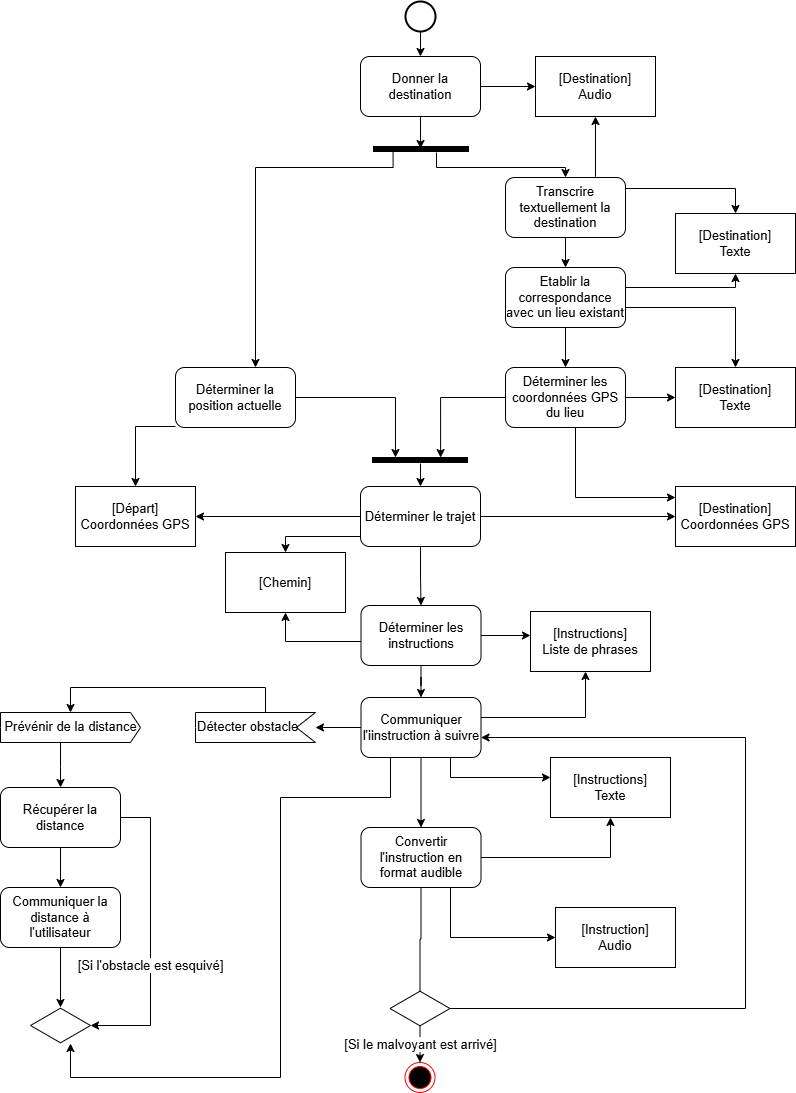

The diagram above was exported from draw.io. Its source (the exported page's mxGraphModel, read from the mxfile embedded in the PNG):
<mxGraphModel dx="880" dy="472" grid="1" gridSize="10" guides="1" tooltips="1" connect="1" arrows="1" fold="1" page="1" pageScale="1" pageWidth="850" pageHeight="1100" math="0" shadow="0">
  <root>
    <mxCell id="0" />
    <mxCell id="1" parent="0" />
    <mxCell id="SRYTaOIcS17HIOgJ5EaV-29" style="edgeStyle=orthogonalEdgeStyle;rounded=0;orthogonalLoop=1;jettySize=auto;html=1;entryX=0.4;entryY=0.505;entryDx=0;entryDy=0;entryPerimeter=0;fontSize=13;" parent="1" source="SRYTaOIcS17HIOgJ5EaV-1" target="nbTs5fxbyuXHQgUIyqHI-1" edge="1">
      <mxGeometry relative="1" as="geometry">
        <mxPoint x="460" y="189" as="targetPoint" />
      </mxGeometry>
    </mxCell>
    <mxCell id="SRYTaOIcS17HIOgJ5EaV-32" style="edgeStyle=orthogonalEdgeStyle;rounded=0;orthogonalLoop=1;jettySize=auto;html=1;fontSize=13;" parent="1" source="SRYTaOIcS17HIOgJ5EaV-1" target="SRYTaOIcS17HIOgJ5EaV-2" edge="1">
      <mxGeometry relative="1" as="geometry" />
    </mxCell>
    <mxCell id="SRYTaOIcS17HIOgJ5EaV-1" value="Donner la destination" style="rounded=1;whiteSpace=wrap;html=1;fontSize=13;" parent="1" vertex="1">
      <mxGeometry x="400" y="59" width="120" height="60" as="geometry" />
    </mxCell>
    <mxCell id="SRYTaOIcS17HIOgJ5EaV-2" value="[Destination]&lt;br&gt;Audio" style="rounded=0;whiteSpace=wrap;html=1;fontSize=13;" parent="1" vertex="1">
      <mxGeometry x="575" y="59" width="120" height="60" as="geometry" />
    </mxCell>
    <mxCell id="gdHJllmEGiYBbvsPCxXY-26" value="[Si le malvoyant est arrivé]" style="edgeStyle=orthogonalEdgeStyle;rounded=0;orthogonalLoop=1;jettySize=auto;html=1;startArrow=classic;startFill=1;endArrow=none;endFill=0;fontSize=13;" parent="1" source="SRYTaOIcS17HIOgJ5EaV-3" target="gdHJllmEGiYBbvsPCxXY-23" edge="1">
      <mxGeometry relative="1" as="geometry">
        <mxPoint x="745" y="1009" as="sourcePoint" />
      </mxGeometry>
    </mxCell>
    <mxCell id="SRYTaOIcS17HIOgJ5EaV-3" value="" style="ellipse;html=1;shape=endState;fillColor=#000000;strokeColor=#ff0000;fontSize=13;" parent="1" vertex="1">
      <mxGeometry x="444.5" y="1065" width="30" height="30" as="geometry" />
    </mxCell>
    <mxCell id="SRYTaOIcS17HIOgJ5EaV-5" style="edgeStyle=orthogonalEdgeStyle;rounded=0;orthogonalLoop=1;jettySize=auto;html=1;fontSize=13;" parent="1" source="SRYTaOIcS17HIOgJ5EaV-4" target="SRYTaOIcS17HIOgJ5EaV-1" edge="1">
      <mxGeometry relative="1" as="geometry" />
    </mxCell>
    <mxCell id="SRYTaOIcS17HIOgJ5EaV-4" value="" style="strokeWidth=2;html=1;shape=mxgraph.flowchart.start_2;whiteSpace=wrap;fontSize=13;" parent="1" vertex="1">
      <mxGeometry x="445" y="4" width="30" height="30" as="geometry" />
    </mxCell>
    <mxCell id="gdHJllmEGiYBbvsPCxXY-7" style="edgeStyle=orthogonalEdgeStyle;rounded=0;orthogonalLoop=1;jettySize=auto;html=1;fontSize=13;" parent="1" source="SRYTaOIcS17HIOgJ5EaV-6" target="gdHJllmEGiYBbvsPCxXY-2" edge="1">
      <mxGeometry relative="1" as="geometry">
        <Array as="points">
          <mxPoint x="175" y="429" />
        </Array>
      </mxGeometry>
    </mxCell>
    <mxCell id="SRYTaOIcS17HIOgJ5EaV-6" value="Déterminer la position actuelle" style="rounded=1;whiteSpace=wrap;html=1;fontSize=13;" parent="1" vertex="1">
      <mxGeometry x="215" y="370" width="120" height="60" as="geometry" />
    </mxCell>
    <mxCell id="gdHJllmEGiYBbvsPCxXY-3" style="edgeStyle=orthogonalEdgeStyle;rounded=0;orthogonalLoop=1;jettySize=auto;html=1;fontSize=13;" parent="1" source="SRYTaOIcS17HIOgJ5EaV-7" target="gdHJllmEGiYBbvsPCxXY-2" edge="1">
      <mxGeometry relative="1" as="geometry" />
    </mxCell>
    <mxCell id="gdHJllmEGiYBbvsPCxXY-4" style="edgeStyle=orthogonalEdgeStyle;rounded=0;orthogonalLoop=1;jettySize=auto;html=1;fontSize=13;" parent="1" source="SRYTaOIcS17HIOgJ5EaV-7" target="SRYTaOIcS17HIOgJ5EaV-14" edge="1">
      <mxGeometry relative="1" as="geometry" />
    </mxCell>
    <mxCell id="gdHJllmEGiYBbvsPCxXY-10" style="edgeStyle=orthogonalEdgeStyle;rounded=0;orthogonalLoop=1;jettySize=auto;html=1;fontSize=13;" parent="1" source="SRYTaOIcS17HIOgJ5EaV-7" target="gdHJllmEGiYBbvsPCxXY-9" edge="1">
      <mxGeometry relative="1" as="geometry">
        <Array as="points">
          <mxPoint x="325" y="539" />
        </Array>
      </mxGeometry>
    </mxCell>
    <mxCell id="MxEHHrmz4H0KKf2mu6XE-10" style="edgeStyle=orthogonalEdgeStyle;rounded=0;orthogonalLoop=1;jettySize=auto;html=1;fontSize=13;" parent="1" source="SRYTaOIcS17HIOgJ5EaV-7" target="SRYTaOIcS17HIOgJ5EaV-13" edge="1">
      <mxGeometry relative="1" as="geometry" />
    </mxCell>
    <mxCell id="SRYTaOIcS17HIOgJ5EaV-7" value="Déterminer le trajet" style="rounded=1;whiteSpace=wrap;html=1;fontSize=13;" parent="1" vertex="1">
      <mxGeometry x="400" y="489" width="120" height="60" as="geometry" />
    </mxCell>
    <mxCell id="SRYTaOIcS17HIOgJ5EaV-17" style="edgeStyle=orthogonalEdgeStyle;rounded=0;orthogonalLoop=1;jettySize=auto;html=1;fontSize=13;" parent="1" source="SRYTaOIcS17HIOgJ5EaV-9" target="SRYTaOIcS17HIOgJ5EaV-2" edge="1">
      <mxGeometry relative="1" as="geometry">
        <mxPoint x="665" y="169" as="targetPoint" />
        <Array as="points">
          <mxPoint x="635" y="179" />
          <mxPoint x="635" y="179" />
        </Array>
      </mxGeometry>
    </mxCell>
    <mxCell id="SRYTaOIcS17HIOgJ5EaV-18" style="edgeStyle=orthogonalEdgeStyle;rounded=0;orthogonalLoop=1;jettySize=auto;html=1;fontSize=13;" parent="1" source="SRYTaOIcS17HIOgJ5EaV-9" target="SRYTaOIcS17HIOgJ5EaV-15" edge="1">
      <mxGeometry relative="1" as="geometry">
        <Array as="points">
          <mxPoint x="775" y="191" />
        </Array>
        <mxPoint x="665" y="200" as="sourcePoint" />
        <mxPoint x="775" y="208" as="targetPoint" />
      </mxGeometry>
    </mxCell>
    <mxCell id="MxEHHrmz4H0KKf2mu6XE-1" style="edgeStyle=orthogonalEdgeStyle;rounded=0;orthogonalLoop=1;jettySize=auto;html=1;fontSize=13;" parent="1" source="SRYTaOIcS17HIOgJ5EaV-9" target="SRYTaOIcS17HIOgJ5EaV-11" edge="1">
      <mxGeometry relative="1" as="geometry" />
    </mxCell>
    <mxCell id="SRYTaOIcS17HIOgJ5EaV-9" value="Transcrire textuellement la destination" style="rounded=1;whiteSpace=wrap;html=1;fontSize=13;" parent="1" vertex="1">
      <mxGeometry x="545" y="180" width="120" height="60" as="geometry" />
    </mxCell>
    <mxCell id="MxEHHrmz4H0KKf2mu6XE-3" style="edgeStyle=orthogonalEdgeStyle;rounded=0;orthogonalLoop=1;jettySize=auto;html=1;fontSize=13;" parent="1" source="SRYTaOIcS17HIOgJ5EaV-10" target="SRYTaOIcS17HIOgJ5EaV-14" edge="1">
      <mxGeometry relative="1" as="geometry">
        <Array as="points">
          <mxPoint x="615" y="500" />
        </Array>
      </mxGeometry>
    </mxCell>
    <mxCell id="SRYTaOIcS17HIOgJ5EaV-10" value="Déterminer les coordonnées GPS du lieu" style="rounded=1;whiteSpace=wrap;html=1;fontSize=13;" parent="1" vertex="1">
      <mxGeometry x="545" y="370" width="120" height="60" as="geometry" />
    </mxCell>
    <mxCell id="gdHJllmEGiYBbvsPCxXY-1" style="edgeStyle=orthogonalEdgeStyle;rounded=0;orthogonalLoop=1;jettySize=auto;html=1;fontSize=13;" parent="1" source="SRYTaOIcS17HIOgJ5EaV-11" target="SRYTaOIcS17HIOgJ5EaV-15" edge="1">
      <mxGeometry relative="1" as="geometry">
        <Array as="points">
          <mxPoint x="775" y="290" />
        </Array>
      </mxGeometry>
    </mxCell>
    <mxCell id="gdHJllmEGiYBbvsPCxXY-5" style="edgeStyle=orthogonalEdgeStyle;rounded=0;orthogonalLoop=1;jettySize=auto;html=1;fontSize=13;" parent="1" source="SRYTaOIcS17HIOgJ5EaV-11" target="SRYTaOIcS17HIOgJ5EaV-10" edge="1">
      <mxGeometry relative="1" as="geometry" />
    </mxCell>
    <mxCell id="MxEHHrmz4H0KKf2mu6XE-4" style="edgeStyle=orthogonalEdgeStyle;rounded=0;orthogonalLoop=1;jettySize=auto;html=1;fontSize=13;" parent="1" source="SRYTaOIcS17HIOgJ5EaV-11" target="MxEHHrmz4H0KKf2mu6XE-2" edge="1">
      <mxGeometry relative="1" as="geometry">
        <Array as="points">
          <mxPoint x="775" y="310" />
        </Array>
      </mxGeometry>
    </mxCell>
    <mxCell id="SRYTaOIcS17HIOgJ5EaV-11" value="Etablir la correspondance avec un lieu existant" style="rounded=1;whiteSpace=wrap;html=1;fontSize=13;" parent="1" vertex="1">
      <mxGeometry x="545" y="270" width="120" height="60" as="geometry" />
    </mxCell>
    <mxCell id="gdHJllmEGiYBbvsPCxXY-18" style="edgeStyle=orthogonalEdgeStyle;rounded=0;orthogonalLoop=1;jettySize=auto;html=1;fontSize=13;" parent="1" source="SRYTaOIcS17HIOgJ5EaV-12" target="gdHJllmEGiYBbvsPCxXY-14" edge="1">
      <mxGeometry relative="1" as="geometry">
        <Array as="points">
          <mxPoint x="625" y="720" />
        </Array>
      </mxGeometry>
    </mxCell>
    <mxCell id="gdHJllmEGiYBbvsPCxXY-20" style="edgeStyle=orthogonalEdgeStyle;rounded=0;orthogonalLoop=1;jettySize=auto;html=1;fontSize=13;" parent="1" source="SRYTaOIcS17HIOgJ5EaV-12" target="gdHJllmEGiYBbvsPCxXY-15" edge="1">
      <mxGeometry relative="1" as="geometry">
        <Array as="points">
          <mxPoint x="490" y="780" />
          <mxPoint x="650" y="780" />
        </Array>
      </mxGeometry>
    </mxCell>
    <mxCell id="gdHJllmEGiYBbvsPCxXY-25" style="edgeStyle=orthogonalEdgeStyle;rounded=0;orthogonalLoop=1;jettySize=auto;html=1;endArrow=none;endFill=0;startArrow=classic;startFill=1;fontSize=13;" parent="1" source="SRYTaOIcS17HIOgJ5EaV-12" target="gdHJllmEGiYBbvsPCxXY-23" edge="1">
      <mxGeometry relative="1" as="geometry">
        <Array as="points">
          <mxPoint x="785" y="740" />
          <mxPoint x="785" y="1011" />
        </Array>
      </mxGeometry>
    </mxCell>
    <mxCell id="MxEHHrmz4H0KKf2mu6XE-12" style="edgeStyle=orthogonalEdgeStyle;rounded=0;orthogonalLoop=1;jettySize=auto;html=1;fontSize=13;" parent="1" source="SRYTaOIcS17HIOgJ5EaV-12" target="gdHJllmEGiYBbvsPCxXY-8" edge="1">
      <mxGeometry relative="1" as="geometry" />
    </mxCell>
    <mxCell id="MxEHHrmz4H0KKf2mu6XE-17" style="edgeStyle=orthogonalEdgeStyle;rounded=0;orthogonalLoop=1;jettySize=auto;html=1;fontSize=13;" parent="1" source="SRYTaOIcS17HIOgJ5EaV-12" target="MxEHHrmz4H0KKf2mu6XE-16" edge="1">
      <mxGeometry relative="1" as="geometry">
        <mxPoint x="460.4545454545455" y="728.5" as="sourcePoint" />
        <mxPoint x="295" y="722.5" as="targetPoint" />
      </mxGeometry>
    </mxCell>
    <mxCell id="MxEHHrmz4H0KKf2mu6XE-30" style="edgeStyle=orthogonalEdgeStyle;rounded=0;orthogonalLoop=1;jettySize=auto;html=1;" parent="1" source="SRYTaOIcS17HIOgJ5EaV-12" target="MxEHHrmz4H0KKf2mu6XE-24" edge="1">
      <mxGeometry relative="1" as="geometry">
        <Array as="points">
          <mxPoint x="430" y="800" />
          <mxPoint x="320" y="800" />
          <mxPoint x="320" y="1080" />
          <mxPoint x="110" y="1080" />
        </Array>
      </mxGeometry>
    </mxCell>
    <mxCell id="SRYTaOIcS17HIOgJ5EaV-12" value="Communiquer l'iinstruction à suivre" style="rounded=1;whiteSpace=wrap;html=1;fontSize=13;" parent="1" vertex="1">
      <mxGeometry x="400.5" y="700" width="120" height="60" as="geometry" />
    </mxCell>
    <mxCell id="gdHJllmEGiYBbvsPCxXY-11" style="edgeStyle=orthogonalEdgeStyle;rounded=0;orthogonalLoop=1;jettySize=auto;html=1;fontSize=13;" parent="1" source="SRYTaOIcS17HIOgJ5EaV-13" target="gdHJllmEGiYBbvsPCxXY-9" edge="1">
      <mxGeometry relative="1" as="geometry">
        <Array as="points">
          <mxPoint x="325" y="644" />
        </Array>
      </mxGeometry>
    </mxCell>
    <mxCell id="gdHJllmEGiYBbvsPCxXY-19" style="edgeStyle=orthogonalEdgeStyle;rounded=0;orthogonalLoop=1;jettySize=auto;html=1;fontSize=13;" parent="1" source="SRYTaOIcS17HIOgJ5EaV-13" target="gdHJllmEGiYBbvsPCxXY-14" edge="1">
      <mxGeometry relative="1" as="geometry">
        <Array as="points">
          <mxPoint x="625" y="640" />
        </Array>
      </mxGeometry>
    </mxCell>
    <mxCell id="MxEHHrmz4H0KKf2mu6XE-11" style="edgeStyle=orthogonalEdgeStyle;rounded=0;orthogonalLoop=1;jettySize=auto;html=1;fontSize=13;" parent="1" source="SRYTaOIcS17HIOgJ5EaV-13" target="SRYTaOIcS17HIOgJ5EaV-12" edge="1">
      <mxGeometry relative="1" as="geometry" />
    </mxCell>
    <mxCell id="SRYTaOIcS17HIOgJ5EaV-13" value="Déterminer les instructions" style="rounded=1;whiteSpace=wrap;html=1;fontSize=13;" parent="1" vertex="1">
      <mxGeometry x="400.5" y="608" width="120" height="60" as="geometry" />
    </mxCell>
    <mxCell id="SRYTaOIcS17HIOgJ5EaV-14" value="&lt;div&gt;[Destination]&lt;/div&gt;&lt;div&gt;Coordonnées GPS&lt;br&gt;&lt;/div&gt;" style="rounded=0;whiteSpace=wrap;html=1;fontSize=13;" parent="1" vertex="1">
      <mxGeometry x="715" y="489" width="120" height="60" as="geometry" />
    </mxCell>
    <mxCell id="SRYTaOIcS17HIOgJ5EaV-15" value="&lt;div&gt;[Destination]&lt;/div&gt;&lt;div&gt;Texte&lt;/div&gt;" style="rounded=0;whiteSpace=wrap;html=1;fontSize=13;" parent="1" vertex="1">
      <mxGeometry x="715" y="216" width="120" height="60" as="geometry" />
    </mxCell>
    <mxCell id="SRYTaOIcS17HIOgJ5EaV-30" style="edgeStyle=orthogonalEdgeStyle;rounded=0;orthogonalLoop=1;jettySize=auto;html=1;exitX=0.978;exitY=0.794;exitDx=0;exitDy=0;exitPerimeter=0;fontSize=13;" parent="1" source="nbTs5fxbyuXHQgUIyqHI-1" target="SRYTaOIcS17HIOgJ5EaV-6" edge="1">
      <mxGeometry relative="1" as="geometry">
        <mxPoint x="418.0000000000002" y="289" as="targetPoint" />
        <mxPoint x="417.5" y="199" as="sourcePoint" />
        <Array as="points">
          <mxPoint x="433" y="170" />
          <mxPoint x="295" y="170" />
        </Array>
      </mxGeometry>
    </mxCell>
    <mxCell id="SRYTaOIcS17HIOgJ5EaV-31" style="edgeStyle=orthogonalEdgeStyle;rounded=0;orthogonalLoop=1;jettySize=auto;html=1;exitX=1.2;exitY=0.337;exitDx=0;exitDy=0;exitPerimeter=0;fontSize=13;" parent="1" source="nbTs5fxbyuXHQgUIyqHI-1" target="SRYTaOIcS17HIOgJ5EaV-9" edge="1">
      <mxGeometry relative="1" as="geometry">
        <mxPoint x="502.28571428571445" y="299" as="targetPoint" />
        <Array as="points">
          <mxPoint x="476" y="170" />
          <mxPoint x="605" y="170" />
        </Array>
        <mxPoint x="468" y="269" as="sourcePoint" />
      </mxGeometry>
    </mxCell>
    <mxCell id="gdHJllmEGiYBbvsPCxXY-2" value="&lt;div&gt;[Départ]&lt;/div&gt;&lt;div&gt;Coordonnées GPS&lt;br&gt;&lt;/div&gt;" style="rounded=0;whiteSpace=wrap;html=1;fontSize=13;" parent="1" vertex="1">
      <mxGeometry x="115" y="489" width="120" height="60" as="geometry" />
    </mxCell>
    <mxCell id="gdHJllmEGiYBbvsPCxXY-21" style="edgeStyle=orthogonalEdgeStyle;rounded=0;orthogonalLoop=1;jettySize=auto;html=1;fontSize=13;" parent="1" source="gdHJllmEGiYBbvsPCxXY-8" target="gdHJllmEGiYBbvsPCxXY-15" edge="1">
      <mxGeometry relative="1" as="geometry">
        <Array as="points">
          <mxPoint x="650" y="860" />
        </Array>
      </mxGeometry>
    </mxCell>
    <mxCell id="gdHJllmEGiYBbvsPCxXY-22" style="edgeStyle=orthogonalEdgeStyle;rounded=0;orthogonalLoop=1;jettySize=auto;html=1;fontSize=13;" parent="1" source="gdHJllmEGiYBbvsPCxXY-8" target="gdHJllmEGiYBbvsPCxXY-16" edge="1">
      <mxGeometry relative="1" as="geometry">
        <Array as="points">
          <mxPoint x="490" y="940" />
        </Array>
      </mxGeometry>
    </mxCell>
    <mxCell id="gdHJllmEGiYBbvsPCxXY-8" value="Convertir  l'instruction en format audible" style="rounded=1;whiteSpace=wrap;html=1;fontSize=13;" parent="1" vertex="1">
      <mxGeometry x="400.5" y="830" width="120" height="60" as="geometry" />
    </mxCell>
    <mxCell id="gdHJllmEGiYBbvsPCxXY-9" value="&lt;div&gt;[Chemin]&lt;/div&gt;" style="rounded=0;whiteSpace=wrap;html=1;fontSize=13;" parent="1" vertex="1">
      <mxGeometry x="265" y="555" width="120" height="60" as="geometry" />
    </mxCell>
    <mxCell id="gdHJllmEGiYBbvsPCxXY-14" value="&lt;div&gt;[Instructions]&lt;br&gt;Liste de phrases&lt;br&gt;&lt;/div&gt;" style="rounded=0;whiteSpace=wrap;html=1;fontSize=13;" parent="1" vertex="1">
      <mxGeometry x="570" y="614" width="120" height="60" as="geometry" />
    </mxCell>
    <mxCell id="gdHJllmEGiYBbvsPCxXY-15" value="&lt;div&gt;[Instructions]&lt;br&gt;Texte&lt;br&gt;&lt;/div&gt;" style="rounded=0;whiteSpace=wrap;html=1;fontSize=13;" parent="1" vertex="1">
      <mxGeometry x="590" y="760" width="120" height="60" as="geometry" />
    </mxCell>
    <mxCell id="gdHJllmEGiYBbvsPCxXY-24" style="edgeStyle=orthogonalEdgeStyle;rounded=0;orthogonalLoop=1;jettySize=auto;html=1;endArrow=none;endFill=0;fontSize=13;" parent="1" source="gdHJllmEGiYBbvsPCxXY-8" target="gdHJllmEGiYBbvsPCxXY-23" edge="1">
      <mxGeometry relative="1" as="geometry" />
    </mxCell>
    <mxCell id="gdHJllmEGiYBbvsPCxXY-16" value="&lt;div&gt;[Instruction]&lt;br&gt;Audio&lt;br&gt;&lt;/div&gt;" style="rounded=0;whiteSpace=wrap;html=1;fontSize=13;" parent="1" vertex="1">
      <mxGeometry x="595" y="910" width="120" height="60" as="geometry" />
    </mxCell>
    <mxCell id="gdHJllmEGiYBbvsPCxXY-23" value="" style="html=1;whiteSpace=wrap;aspect=fixed;shape=isoRectangle;fontSize=13;" parent="1" vertex="1">
      <mxGeometry x="429.5" y="993" width="60" height="36" as="geometry" />
    </mxCell>
    <mxCell id="nbTs5fxbyuXHQgUIyqHI-1" value="" style="html=1;points=[];perimeter=orthogonalPerimeter;fillColor=strokeColor;direction=south;fontSize=13;" parent="1" vertex="1">
      <mxGeometry x="413" y="149" width="95" height="5" as="geometry" />
    </mxCell>
    <mxCell id="MxEHHrmz4H0KKf2mu6XE-5" style="edgeStyle=orthogonalEdgeStyle;rounded=0;orthogonalLoop=1;jettySize=auto;html=1;endArrow=none;endFill=0;startArrow=classic;startFill=1;fontSize=13;" parent="1" source="MxEHHrmz4H0KKf2mu6XE-2" target="SRYTaOIcS17HIOgJ5EaV-10" edge="1">
      <mxGeometry relative="1" as="geometry">
        <Array as="points">
          <mxPoint x="775" y="390" />
        </Array>
      </mxGeometry>
    </mxCell>
    <mxCell id="MxEHHrmz4H0KKf2mu6XE-2" value="&lt;div&gt;[Destination]&lt;/div&gt;&lt;div&gt;Texte&lt;/div&gt;" style="rounded=0;whiteSpace=wrap;html=1;fontSize=13;" parent="1" vertex="1">
      <mxGeometry x="715" y="370" width="120" height="60" as="geometry" />
    </mxCell>
    <mxCell id="MxEHHrmz4H0KKf2mu6XE-6" value="" style="html=1;points=[];perimeter=orthogonalPerimeter;fillColor=strokeColor;direction=south;fontSize=13;" parent="1" vertex="1">
      <mxGeometry x="412" y="460" width="95" height="5" as="geometry" />
    </mxCell>
    <mxCell id="MxEHHrmz4H0KKf2mu6XE-7" style="edgeStyle=orthogonalEdgeStyle;rounded=0;orthogonalLoop=1;jettySize=auto;html=1;entryX=1.2;entryY=0.495;entryDx=0;entryDy=0;entryPerimeter=0;startArrow=classic;startFill=1;endArrow=none;endFill=0;fontSize=13;" parent="1" source="SRYTaOIcS17HIOgJ5EaV-7" target="MxEHHrmz4H0KKf2mu6XE-6" edge="1">
      <mxGeometry relative="1" as="geometry" />
    </mxCell>
    <mxCell id="MxEHHrmz4H0KKf2mu6XE-8" style="edgeStyle=orthogonalEdgeStyle;rounded=0;orthogonalLoop=1;jettySize=auto;html=1;entryX=0;entryY=0.758;entryDx=0;entryDy=0;entryPerimeter=0;fontSize=13;" parent="1" source="SRYTaOIcS17HIOgJ5EaV-6" target="MxEHHrmz4H0KKf2mu6XE-6" edge="1">
      <mxGeometry relative="1" as="geometry" />
    </mxCell>
    <mxCell id="MxEHHrmz4H0KKf2mu6XE-9" style="edgeStyle=orthogonalEdgeStyle;rounded=0;orthogonalLoop=1;jettySize=auto;html=1;fontSize=13;entryX=0.018;entryY=0.283;entryDx=0;entryDy=0;entryPerimeter=0;" parent="1" source="SRYTaOIcS17HIOgJ5EaV-10" target="MxEHHrmz4H0KKf2mu6XE-6" edge="1">
      <mxGeometry relative="1" as="geometry">
        <mxPoint x="550" y="480" as="targetPoint" />
      </mxGeometry>
    </mxCell>
    <mxCell id="MxEHHrmz4H0KKf2mu6XE-21" style="edgeStyle=orthogonalEdgeStyle;rounded=0;orthogonalLoop=1;jettySize=auto;html=1;fontSize=13;" parent="1" source="MxEHHrmz4H0KKf2mu6XE-14" target="MxEHHrmz4H0KKf2mu6XE-19" edge="1">
      <mxGeometry relative="1" as="geometry">
        <Array as="points">
          <mxPoint x="100" y="770" />
          <mxPoint x="100" y="770" />
        </Array>
      </mxGeometry>
    </mxCell>
    <mxCell id="MxEHHrmz4H0KKf2mu6XE-14" value="Prévénir de la distance" style="html=1;shadow=0;dashed=0;align=center;verticalAlign=top;shape=mxgraph.arrows2.arrow;dy=0;dx=10;notch=0;fontSize=13;" parent="1" vertex="1">
      <mxGeometry x="40" y="715" width="140" height="30" as="geometry" />
    </mxCell>
    <mxCell id="MxEHHrmz4H0KKf2mu6XE-18" style="edgeStyle=orthogonalEdgeStyle;rounded=0;orthogonalLoop=1;jettySize=auto;html=1;fontSize=13;" parent="1" source="MxEHHrmz4H0KKf2mu6XE-16" target="MxEHHrmz4H0KKf2mu6XE-14" edge="1">
      <mxGeometry relative="1" as="geometry">
        <Array as="points">
          <mxPoint x="305" y="690" />
          <mxPoint x="110" y="690" />
        </Array>
      </mxGeometry>
    </mxCell>
    <mxCell id="MxEHHrmz4H0KKf2mu6XE-16" value="Détecter obstacle" style="html=1;shadow=0;dashed=0;align=left;verticalAlign=top;shape=mxgraph.arrows2.arrow;dy=0;dx=0;notch=19.15;flipH=1;fontSize=13;" parent="1" vertex="1">
      <mxGeometry x="235" y="715" width="120" height="30" as="geometry" />
    </mxCell>
    <mxCell id="MxEHHrmz4H0KKf2mu6XE-22" style="edgeStyle=orthogonalEdgeStyle;rounded=0;orthogonalLoop=1;jettySize=auto;html=1;fontSize=13;" parent="1" source="MxEHHrmz4H0KKf2mu6XE-19" target="MxEHHrmz4H0KKf2mu6XE-20" edge="1">
      <mxGeometry relative="1" as="geometry" />
    </mxCell>
    <mxCell id="MxEHHrmz4H0KKf2mu6XE-19" value="Récupérer la distance" style="rounded=1;whiteSpace=wrap;html=1;fontSize=13;" parent="1" vertex="1">
      <mxGeometry x="40" y="790" width="120" height="60" as="geometry" />
    </mxCell>
    <mxCell id="MxEHHrmz4H0KKf2mu6XE-25" style="edgeStyle=orthogonalEdgeStyle;rounded=0;orthogonalLoop=1;jettySize=auto;html=1;fontSize=13;" parent="1" source="MxEHHrmz4H0KKf2mu6XE-20" target="MxEHHrmz4H0KKf2mu6XE-24" edge="1">
      <mxGeometry relative="1" as="geometry" />
    </mxCell>
    <mxCell id="MxEHHrmz4H0KKf2mu6XE-26" value="[Si l'obstacle est esquivé]" style="edgeStyle=orthogonalEdgeStyle;rounded=0;orthogonalLoop=1;jettySize=auto;html=1;fontSize=13;" parent="1" source="MxEHHrmz4H0KKf2mu6XE-19" target="MxEHHrmz4H0KKf2mu6XE-24" edge="1">
      <mxGeometry x="0.1932" relative="1" as="geometry">
        <Array as="points">
          <mxPoint x="190" y="820" />
          <mxPoint x="190" y="1028" />
        </Array>
        <mxPoint as="offset" />
      </mxGeometry>
    </mxCell>
    <mxCell id="MxEHHrmz4H0KKf2mu6XE-20" value="Communiquer la distance à l'utilisateur" style="rounded=1;whiteSpace=wrap;html=1;fontSize=13;" parent="1" vertex="1">
      <mxGeometry x="40" y="890" width="120" height="60" as="geometry" />
    </mxCell>
    <mxCell id="MxEHHrmz4H0KKf2mu6XE-24" value="" style="html=1;whiteSpace=wrap;aspect=fixed;shape=isoRectangle;fontSize=13;" parent="1" vertex="1">
      <mxGeometry x="70" y="1010" width="60" height="36" as="geometry" />
    </mxCell>
  </root>
</mxGraphModel>